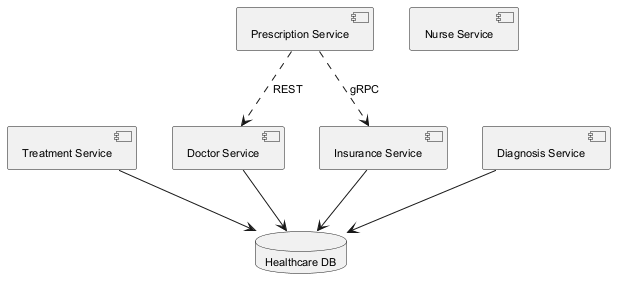

The diagram above was rendered by PlantUML. Its source (embedded in the PNG):
@startuml
skinparam backgroundColor #FFFFFF
skinparam classBackgroundColor #E8F4FA
skinparam classBorderColor #2C7DA0
skinparam defaultFontSize 11
component "Treatment Service" as C_TreatmentService
component "Prescription Service" as C_PrescriptionService
component "Doctor Service" as C_DoctorService
component "Insurance Service" as C_InsuranceService
component "Diagnosis Service" as C_DiagnosisService
component "Nurse Service" as C_NurseService
database "Healthcare DB" as DB_healthcare
C_TreatmentService --> DB_healthcare
C_DoctorService --> DB_healthcare
C_InsuranceService --> DB_healthcare
C_DiagnosisService --> DB_healthcare
C_PrescriptionService ..> C_DoctorService : REST
C_PrescriptionService ..> C_InsuranceService : gRPC
@enduml